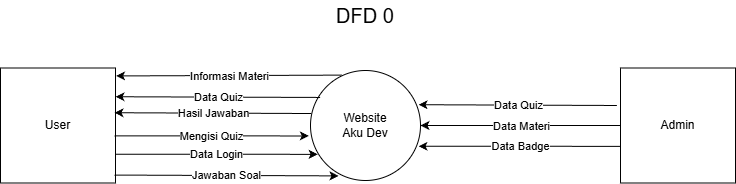

The diagram above was exported from draw.io. Its source (the exported page's mxGraphModel, read from the mxfile embedded in the PNG):
<mxGraphModel dx="1042" dy="610" grid="1" gridSize="10" guides="1" tooltips="1" connect="0" arrows="1" fold="1" page="1" pageScale="1" pageWidth="827" pageHeight="1169" background="none" math="0" shadow="0">
  <root>
    <mxCell id="0" />
    <mxCell id="1" parent="0" />
    <mxCell id="QybJKpRg5fhG5KjgQKa0-1" parent="1" style="ellipse;whiteSpace=wrap;html=1;aspect=fixed;" value="Website&lt;br&gt;Aku Dev" vertex="1">
      <mxGeometry height="110" width="110" x="370" y="180" as="geometry" />
    </mxCell>
    <mxCell id="QybJKpRg5fhG5KjgQKa0-2" parent="1" style="whiteSpace=wrap;html=1;aspect=fixed;" value="User" vertex="1">
      <mxGeometry height="115" width="115" x="60" y="177.5" as="geometry" />
    </mxCell>
    <mxCell id="QybJKpRg5fhG5KjgQKa0-4" parent="1" style="whiteSpace=wrap;html=1;aspect=fixed;" value="Admin" vertex="1">
      <mxGeometry height="115" width="115" x="680" y="177.5" as="geometry" />
    </mxCell>
    <mxCell id="QybJKpRg5fhG5KjgQKa0-7" edge="1" parent="1" source="QybJKpRg5fhG5KjgQKa0-1" style="endArrow=classic;html=1;rounded=0;entryX=1.005;entryY=0.069;entryDx=0;entryDy=0;entryPerimeter=0;exitX=0.284;exitY=0.042;exitDx=0;exitDy=0;exitPerimeter=0;" target="QybJKpRg5fhG5KjgQKa0-2" value="">
      <mxGeometry relative="1" as="geometry">
        <mxPoint x="350" y="185" as="sourcePoint" />
        <mxPoint x="190" y="185" as="targetPoint" />
      </mxGeometry>
    </mxCell>
    <mxCell id="QybJKpRg5fhG5KjgQKa0-8" connectable="0" parent="QybJKpRg5fhG5KjgQKa0-7" style="edgeLabel;resizable=0;html=1;;align=center;verticalAlign=middle;" value="Informasi Materi" vertex="1">
      <mxGeometry relative="1" as="geometry" />
    </mxCell>
    <mxCell id="QybJKpRg5fhG5KjgQKa0-9" edge="1" parent="1" source="QybJKpRg5fhG5KjgQKa0-1" style="endArrow=classic;html=1;rounded=0;entryX=1;entryY=0.25;entryDx=0;entryDy=0;exitX=0.087;exitY=0.245;exitDx=0;exitDy=0;exitPerimeter=0;" target="QybJKpRg5fhG5KjgQKa0-2" value="">
      <mxGeometry relative="1" as="geometry">
        <mxPoint x="350" y="205" as="sourcePoint" />
        <mxPoint x="190" y="205" as="targetPoint" />
      </mxGeometry>
    </mxCell>
    <mxCell id="QybJKpRg5fhG5KjgQKa0-10" connectable="0" parent="QybJKpRg5fhG5KjgQKa0-9" style="edgeLabel;resizable=0;html=1;;align=center;verticalAlign=middle;" value="Data Quiz" vertex="1">
      <mxGeometry relative="1" as="geometry" />
    </mxCell>
    <mxCell id="QybJKpRg5fhG5KjgQKa0-11" edge="1" parent="1" source="QybJKpRg5fhG5KjgQKa0-1" style="endArrow=classic;html=1;rounded=0;entryX=0.991;entryY=0.389;entryDx=0;entryDy=0;entryPerimeter=0;exitX=0.007;exitY=0.391;exitDx=0;exitDy=0;exitPerimeter=0;" target="QybJKpRg5fhG5KjgQKa0-2" value="">
      <mxGeometry relative="1" as="geometry">
        <mxPoint x="350" y="225" as="sourcePoint" />
        <mxPoint x="190" y="225" as="targetPoint" />
      </mxGeometry>
    </mxCell>
    <mxCell id="QybJKpRg5fhG5KjgQKa0-12" connectable="0" parent="QybJKpRg5fhG5KjgQKa0-11" style="edgeLabel;resizable=0;html=1;;align=center;verticalAlign=middle;" value="Hasil Jawaban" vertex="1">
      <mxGeometry relative="1" as="geometry" />
    </mxCell>
    <mxCell id="QybJKpRg5fhG5KjgQKa0-13" edge="1" parent="1" source="QybJKpRg5fhG5KjgQKa0-2" style="endArrow=classic;html=1;rounded=0;exitX=0.991;exitY=0.59;exitDx=0;exitDy=0;exitPerimeter=0;entryX=-0.015;entryY=0.595;entryDx=0;entryDy=0;entryPerimeter=0;" target="QybJKpRg5fhG5KjgQKa0-1" value="">
      <mxGeometry relative="1" as="geometry">
        <mxPoint x="190" y="245" as="sourcePoint" />
        <mxPoint x="350" y="245" as="targetPoint" />
      </mxGeometry>
    </mxCell>
    <mxCell id="QybJKpRg5fhG5KjgQKa0-14" connectable="0" parent="QybJKpRg5fhG5KjgQKa0-13" style="edgeLabel;resizable=0;html=1;;align=center;verticalAlign=middle;" value="Mengisi Quiz" vertex="1">
      <mxGeometry relative="1" as="geometry" />
    </mxCell>
    <mxCell id="QybJKpRg5fhG5KjgQKa0-25" edge="1" parent="1" source="QybJKpRg5fhG5KjgQKa0-4" style="endArrow=classic;html=1;rounded=0;entryX=0.982;entryY=0.311;entryDx=0;entryDy=0;entryPerimeter=0;exitX=-0.031;exitY=0.326;exitDx=0;exitDy=0;exitPerimeter=0;" target="QybJKpRg5fhG5KjgQKa0-1" value="">
      <mxGeometry relative="1" as="geometry">
        <mxPoint x="660" y="214.66" as="sourcePoint" />
        <mxPoint x="500" y="214.66" as="targetPoint" />
      </mxGeometry>
    </mxCell>
    <mxCell id="QybJKpRg5fhG5KjgQKa0-26" connectable="0" parent="QybJKpRg5fhG5KjgQKa0-25" style="edgeLabel;resizable=0;html=1;;align=center;verticalAlign=middle;" value="Data Quiz" vertex="1">
      <mxGeometry relative="1" as="geometry" />
    </mxCell>
    <mxCell id="QybJKpRg5fhG5KjgQKa0-27" edge="1" parent="1" source="QybJKpRg5fhG5KjgQKa0-4" style="endArrow=classic;html=1;rounded=0;entryX=1;entryY=0.5;entryDx=0;entryDy=0;exitX=0;exitY=0.5;exitDx=0;exitDy=0;" target="QybJKpRg5fhG5KjgQKa0-1" value="">
      <mxGeometry relative="1" as="geometry">
        <mxPoint x="660" y="234.66" as="sourcePoint" />
        <mxPoint x="500" y="234.66" as="targetPoint" />
      </mxGeometry>
    </mxCell>
    <mxCell id="QybJKpRg5fhG5KjgQKa0-28" connectable="0" parent="QybJKpRg5fhG5KjgQKa0-27" style="edgeLabel;resizable=0;html=1;;align=center;verticalAlign=middle;" value="Data Materi" vertex="1">
      <mxGeometry relative="1" as="geometry" />
    </mxCell>
    <mxCell id="QybJKpRg5fhG5KjgQKa0-29" edge="1" parent="1" source="QybJKpRg5fhG5KjgQKa0-4" style="endArrow=classic;html=1;rounded=0;entryX=0.982;entryY=0.689;entryDx=0;entryDy=0;entryPerimeter=0;exitX=0;exitY=0.681;exitDx=0;exitDy=0;exitPerimeter=0;" target="QybJKpRg5fhG5KjgQKa0-1" value="">
      <mxGeometry relative="1" as="geometry">
        <mxPoint x="660" y="254.66" as="sourcePoint" />
        <mxPoint x="500" y="254.66" as="targetPoint" />
      </mxGeometry>
    </mxCell>
    <mxCell id="QybJKpRg5fhG5KjgQKa0-30" connectable="0" parent="QybJKpRg5fhG5KjgQKa0-29" style="edgeLabel;resizable=0;html=1;;align=center;verticalAlign=middle;" value="Data Badge" vertex="1">
      <mxGeometry relative="1" as="geometry" />
    </mxCell>
    <mxCell id="QybJKpRg5fhG5KjgQKa0-31" parent="1" style="text;html=1;whiteSpace=wrap;strokeColor=none;fillColor=none;align=center;verticalAlign=middle;rounded=0;fontSize=20;" value="DFD 0" vertex="1">
      <mxGeometry height="30" width="60" x="395" y="110" as="geometry" />
    </mxCell>
    <mxCell id="QybJKpRg5fhG5KjgQKa0-33" edge="1" parent="1" source="QybJKpRg5fhG5KjgQKa0-2" style="endArrow=classic;html=1;rounded=0;exitX=1;exitY=0.75;exitDx=0;exitDy=0;entryX=0.065;entryY=0.762;entryDx=0;entryDy=0;entryPerimeter=0;" target="QybJKpRg5fhG5KjgQKa0-1" value="">
      <mxGeometry relative="1" as="geometry">
        <mxPoint x="190" y="265" as="sourcePoint" />
        <mxPoint x="350" y="265" as="targetPoint" />
      </mxGeometry>
    </mxCell>
    <mxCell id="QybJKpRg5fhG5KjgQKa0-34" connectable="0" parent="QybJKpRg5fhG5KjgQKa0-33" style="edgeLabel;resizable=0;html=1;;align=center;verticalAlign=middle;" value="Data Login" vertex="1">
      <mxGeometry relative="1" as="geometry" />
    </mxCell>
    <mxCell id="QybJKpRg5fhG5KjgQKa0-35" edge="1" parent="1" source="QybJKpRg5fhG5KjgQKa0-2" style="endArrow=classic;html=1;rounded=0;exitX=0.991;exitY=0.931;exitDx=0;exitDy=0;exitPerimeter=0;entryX=0.255;entryY=0.958;entryDx=0;entryDy=0;entryPerimeter=0;" target="QybJKpRg5fhG5KjgQKa0-1" value="">
      <mxGeometry relative="1" as="geometry">
        <mxPoint x="190" y="284.31" as="sourcePoint" />
        <mxPoint x="350" y="284.31" as="targetPoint" />
      </mxGeometry>
    </mxCell>
    <mxCell id="QybJKpRg5fhG5KjgQKa0-36" connectable="0" parent="QybJKpRg5fhG5KjgQKa0-35" style="edgeLabel;resizable=0;html=1;;align=center;verticalAlign=middle;" value="Jawaban Soal" vertex="1">
      <mxGeometry relative="1" as="geometry" />
    </mxCell>
  </root>
</mxGraphModel>